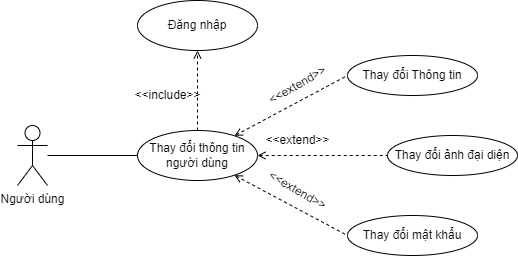

The diagram above was exported from draw.io. Its source (the exported page's mxGraphModel, read from the mxfile embedded in the PNG):
<mxGraphModel dx="1050" dy="581" grid="1" gridSize="10" guides="1" tooltips="1" connect="1" arrows="1" fold="1" page="1" pageScale="1" pageWidth="827" pageHeight="1169" math="0" shadow="0">
  <root>
    <mxCell id="0" />
    <mxCell id="1" parent="0" />
    <mxCell id="5YZ2KdBmlhNbsW--MQle-19" style="edgeStyle=none;rounded=0;orthogonalLoop=1;jettySize=auto;html=1;entryX=0;entryY=0.5;entryDx=0;entryDy=0;endArrow=none;endFill=0;" edge="1" parent="1" source="5YZ2KdBmlhNbsW--MQle-12" target="5YZ2KdBmlhNbsW--MQle-15">
      <mxGeometry relative="1" as="geometry" />
    </mxCell>
    <mxCell id="5YZ2KdBmlhNbsW--MQle-12" value="Người dùng" style="shape=umlActor;verticalLabelPosition=bottom;verticalAlign=top;html=1;outlineConnect=0;" vertex="1" parent="1">
      <mxGeometry x="270" y="630" width="30" height="60" as="geometry" />
    </mxCell>
    <mxCell id="5YZ2KdBmlhNbsW--MQle-20" style="edgeStyle=none;rounded=0;orthogonalLoop=1;jettySize=auto;html=1;entryX=0;entryY=0.5;entryDx=0;entryDy=0;endArrow=none;endFill=0;dashed=1;startArrow=open;startFill=0;" edge="1" parent="1" source="5YZ2KdBmlhNbsW--MQle-15" target="5YZ2KdBmlhNbsW--MQle-16">
      <mxGeometry relative="1" as="geometry" />
    </mxCell>
    <mxCell id="5YZ2KdBmlhNbsW--MQle-21" style="edgeStyle=none;rounded=0;orthogonalLoop=1;jettySize=auto;html=1;entryX=0;entryY=0.5;entryDx=0;entryDy=0;endArrow=none;endFill=0;dashed=1;startArrow=open;startFill=0;" edge="1" parent="1" source="5YZ2KdBmlhNbsW--MQle-15" target="5YZ2KdBmlhNbsW--MQle-17">
      <mxGeometry relative="1" as="geometry" />
    </mxCell>
    <mxCell id="5YZ2KdBmlhNbsW--MQle-22" style="edgeStyle=none;rounded=0;orthogonalLoop=1;jettySize=auto;html=1;entryX=0;entryY=0.5;entryDx=0;entryDy=0;endArrow=none;endFill=0;dashed=1;startArrow=open;startFill=0;" edge="1" parent="1" source="5YZ2KdBmlhNbsW--MQle-15" target="5YZ2KdBmlhNbsW--MQle-18">
      <mxGeometry relative="1" as="geometry" />
    </mxCell>
    <mxCell id="r8wlXKlQFzSADTgEjC4T-2" value="" style="edgeStyle=none;rounded=0;orthogonalLoop=1;jettySize=auto;html=1;dashed=1;startArrow=none;startFill=0;endArrow=open;endFill=0;" edge="1" parent="1" source="5YZ2KdBmlhNbsW--MQle-15" target="r8wlXKlQFzSADTgEjC4T-1">
      <mxGeometry relative="1" as="geometry" />
    </mxCell>
    <mxCell id="5YZ2KdBmlhNbsW--MQle-15" value="Thay đổi thông tin người dùng" style="ellipse;whiteSpace=wrap;html=1;" vertex="1" parent="1">
      <mxGeometry x="390" y="635" width="120" height="50" as="geometry" />
    </mxCell>
    <mxCell id="5YZ2KdBmlhNbsW--MQle-16" value="Thay đổi Thông tin" style="ellipse;whiteSpace=wrap;html=1;" vertex="1" parent="1">
      <mxGeometry x="600" y="560" width="130" height="40" as="geometry" />
    </mxCell>
    <mxCell id="5YZ2KdBmlhNbsW--MQle-17" value="Thay đổi ảnh đại diện" style="ellipse;whiteSpace=wrap;html=1;" vertex="1" parent="1">
      <mxGeometry x="640" y="640" width="130" height="40" as="geometry" />
    </mxCell>
    <mxCell id="5YZ2KdBmlhNbsW--MQle-18" value="Thay đổi mật khẩu" style="ellipse;whiteSpace=wrap;html=1;" vertex="1" parent="1">
      <mxGeometry x="600" y="720" width="130" height="40" as="geometry" />
    </mxCell>
    <mxCell id="5YZ2KdBmlhNbsW--MQle-23" value="&amp;lt;&amp;lt;extend&amp;gt;&amp;gt;" style="text;html=1;align=center;verticalAlign=middle;resizable=0;points=[];autosize=1;strokeColor=none;fillColor=none;rotation=-30;" vertex="1" parent="1">
      <mxGeometry x="505" y="575" width="90" height="30" as="geometry" />
    </mxCell>
    <mxCell id="5YZ2KdBmlhNbsW--MQle-24" value="&amp;lt;&amp;lt;extend&amp;gt;&amp;gt;" style="text;html=1;align=center;verticalAlign=middle;resizable=0;points=[];autosize=1;strokeColor=none;fillColor=none;rotation=0;" vertex="1" parent="1">
      <mxGeometry x="505" y="630" width="90" height="30" as="geometry" />
    </mxCell>
    <mxCell id="5YZ2KdBmlhNbsW--MQle-25" value="&amp;lt;&amp;lt;extend&amp;gt;&amp;gt;" style="text;html=1;align=center;verticalAlign=middle;resizable=0;points=[];autosize=1;strokeColor=none;fillColor=none;rotation=30;" vertex="1" parent="1">
      <mxGeometry x="505" y="680" width="90" height="30" as="geometry" />
    </mxCell>
    <mxCell id="r8wlXKlQFzSADTgEjC4T-1" value="Đăng nhập" style="ellipse;whiteSpace=wrap;html=1;" vertex="1" parent="1">
      <mxGeometry x="390" y="505" width="120" height="50" as="geometry" />
    </mxCell>
    <mxCell id="r8wlXKlQFzSADTgEjC4T-3" value="&amp;lt;&amp;lt;include&amp;gt;&amp;gt;" style="text;html=1;align=center;verticalAlign=middle;resizable=0;points=[];autosize=1;strokeColor=none;fillColor=none;" vertex="1" parent="1">
      <mxGeometry x="375" y="585" width="90" height="30" as="geometry" />
    </mxCell>
  </root>
</mxGraphModel>